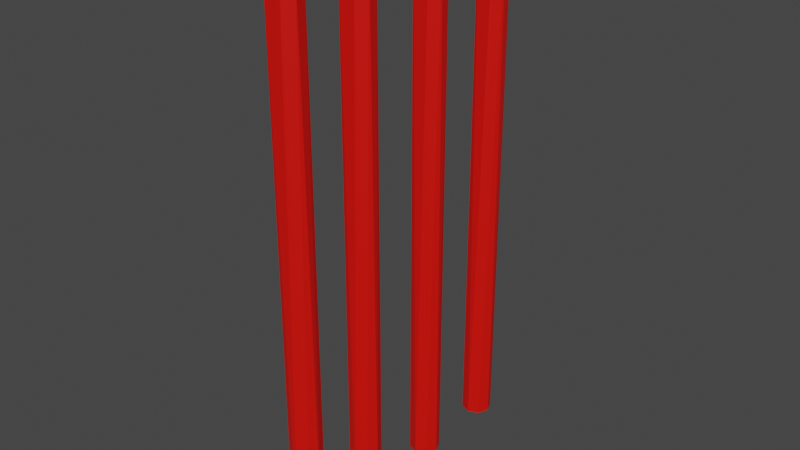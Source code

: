 # Source: laser.blend  (saved by Blender 2.93.20; exported with 4.5.12 LTS)
import bpy
from mathutils import Matrix  # noqa: F401  (used for matrix-valued properties, if any)

bpy.ops.wm.read_factory_settings(use_empty=True)
scene = bpy.context.scene
scene.name = 'Scene'

# ---- collections
col_collection = bpy.data.collections.new('Collection'); scene.collection.children.link(col_collection)

# ---- materials (node trees are filled in below, after node groups)
mat_lasercolor = bpy.data.materials.new('laserColor')
mat_lasercolor.use_transparent_shadow = False

# ---- material node trees
mat_lasercolor.use_nodes = True; mat_lasercolor.node_tree.nodes.clear()
_N = mat_lasercolor.node_tree.nodes; _L = mat_lasercolor.node_tree.links
n0 = _N.new('ShaderNodeBsdfPrincipled'); n0.name = 'Principled BSDF'; n0.location = (10, 300)
n0.distribution = 'GGX'
n0.subsurface_method = 'BURLEY'
n0.inputs[0].default_value = (0.8, 0.003504, 0.0, 1.0)
n0.inputs[3].default_value = 1.45
n0.inputs[27].default_value = (0.0, 0.0, 0.0, 1.0)
n0.inputs[28].default_value = 1.0
n1 = _N.new('ShaderNodeOutputMaterial'); n1.name = 'Material Output'; n1.location = (300, 300)
_L.new(n0.outputs[0], n1.inputs[0])
n1.is_active_output = True

# ---- world
world_world = bpy.data.worlds.new('World'); scene.world = world_world
world_world.use_nodes = True; world_world.node_tree.nodes.clear()
_N = world_world.node_tree.nodes; _L = world_world.node_tree.links
n0 = _N.new('ShaderNodeOutputWorld'); n0.name = 'World Output'; n0.location = (300, 300)
n1 = _N.new('ShaderNodeBackground'); n1.name = 'Background'; n1.location = (10, 300)
n1.inputs[0].default_value = (0.05088, 0.05088, 0.05088, 1.0)
_L.new(n1.outputs[0], n0.inputs[0])
n0.is_active_output = True
world_world.color = (0.05088, 0.05088, 0.05088)
world_world.use_sun_shadow = False
world_world.sun_shadow_jitter_overblur = 0.0

# ---- meshes
me_cylinder_001 = bpy.data.meshes.new('Cylinder.001')
me_cylinder_001.from_pydata([(7.229e-08, -0.056, -1.0), (0.03111, 0.2442, 1.0), (0.0396, 0.2512, -1.0), (-0.03111, -0.04656, 1.0), (-0.0396, -0.0396, -1.0), (0.05493, 0.2799, 1.0), (0.056, 0.2908, -1.0), (-0.05493, -0.01093, 1.0), (-0.056, -1.525e-08, -1.0), (0.04656, 0.3219, 1.0), (0.0396, 0.3304, -1.0), (-0.04656, 0.03111, 1.0), (-0.0396, 0.0396, -1.0), (0.01093, 0.3457, 1.0), (7.718e-08, 0.3468, -1.0), (-0.01093, 0.05493, 1.0), (7.718e-08, 0.056, -1.0), (0.01093, 0.05493, 1.0), (-0.01093, 0.3457, 1.0), (-0.0396, 0.3304, -1.0), (0.0396, 0.0396, -1.0), (0.04656, 0.03111, 1.0), (-0.04656, 0.3219, 1.0), (-0.056, 0.2908, -1.0), (0.056, -1.837e-08, -1.0), (0.05493, -0.01093, 1.0), (-0.05493, 0.2799, 1.0), (-0.0396, 0.2512, -1.0), (0.0396, -0.0396, -1.0), (0.03111, -0.04656, 1.0), (-0.03111, 0.2442, 1.0), (7.229e-08, 0.2348, -1.0), (0.03111, 0.5801, 1.0), (0.0396, 0.5871, -1.0), (0.05493, 0.6157, 1.0), (0.056, 0.6267, -1.0), (0.04656, 0.6578, 1.0), (0.0396, 0.6663, -1.0), (0.01093, 0.6816, 1.0), (7.718e-08, 0.6827, -1.0), (-0.01093, 0.6816, 1.0), (-0.0396, 0.6663, -1.0), (-0.04656, 0.6578, 1.0), (-0.056, 0.6267, -1.0), (-0.05493, 0.6157, 1.0), (-0.0396, 0.5871, -1.0), (-0.03111, 0.5801, 1.0), (7.229e-08, 0.5707, -1.0), (0.03111, 0.9131, 1.0), (0.0396, 0.9201, -1.0), (0.05493, 0.9488, 1.0), (0.056, 0.9597, -1.0), (0.04656, 0.9908, 1.0), (0.0396, 0.9993, -1.0), (0.01093, 1.015, 1.0), (7.718e-08, 1.016, -1.0), (-0.01093, 1.015, 1.0), (-0.0396, 0.9993, -1.0), (-0.04656, 0.9908, 1.0), (-0.056, 0.9597, -1.0), (-0.05493, 0.9488, 1.0), (-0.0396, 0.9201, -1.0), (-0.03111, 0.9131, 1.0), (7.229e-08, 0.9037, -1.0)], [], [(0, 29, 3), (3, 7, 4), (7, 8, 4), (10, 13, 9), (6, 5, 2), (7, 11, 8), (11, 12, 8), (29, 25, 21, 17, 15, 11, 7, 3), (10, 9, 6), (11, 15, 12), (15, 16, 12), (22, 18, 19), (15, 17, 16), (14, 13, 10), (16, 17, 20), (20, 17, 21), (22, 19, 23), (18, 14, 19), (20, 21, 24), (24, 21, 25), (26, 23, 27), (1, 5, 9, 13, 18, 22, 26, 30), (24, 25, 28), (28, 25, 29), (0, 4, 8, 12, 16, 20, 24, 28), (26, 22, 23), (0, 28, 29), (31, 1, 30), (31, 30, 27), (18, 13, 14), (31, 27, 23, 19, 14, 10, 6, 2), (0, 3, 4), (6, 9, 5), (30, 26, 27), (2, 5, 1), (31, 2, 1), (37, 38, 36), (35, 34, 33), (37, 36, 35), (42, 40, 41), (39, 38, 37), (42, 41, 43), (40, 39, 41), (44, 43, 45), (32, 34, 36, 38, 40, 42, 44, 46), (44, 42, 43), (47, 32, 46), (47, 46, 45), (40, 38, 39), (47, 45, 43, 41, 39, 37, 35, 33), (35, 36, 34), (46, 44, 45), (33, 34, 32), (47, 33, 32), (53, 54, 52), (51, 50, 49), (53, 52, 51), (58, 56, 57), (55, 54, 53), (58, 57, 59), (56, 55, 57), (60, 59, 61), (48, 50, 52, 54, 56, 58, 60, 62), (60, 58, 59), (63, 48, 62), (63, 62, 61), (56, 54, 55), (63, 61, 59, 57, 55, 53, 51, 49), (51, 52, 50), (62, 60, 61), (49, 50, 48), (63, 49, 48)])
_uv = me_cylinder_001.uv_layers.new(name='UVMap')
_uv.uv.foreach_set('vector', [0.75, 0.49, 0.1167, 0.4496, 0.3833, 0.4496, 0.3833, 0.4496, 0.4854, 0.2968, 0.875, 0.5, 0.4854, 0.2968, 0.99, 0.25, 0.875, 0.5, 0.5803, 0.08029, 0.2032, 0.01461, 0.05045, 0.1167, 0.25, 0.5, 0.01461, 0.2968, 0.5803, 0.4197, 0.4854, 0.2968, 0.4496, 0.1167, 0.75, 0.5, 0.4496, 0.1167, 0.9197, 0.08029, 0.75, 0.5, 0.1167, 0.4496, 0.01461, 0.2968, 0.05045, 0.1167, 0.2032, 0.01461, 0.2968, 0.01461, 0.4496, 0.1167, 0.4854, 0.2968, 0.3833, 0.4496, 0.375, 0.5, 0.05045, 0.1167, 0.51, 0.25, 0.4496, 0.1167, 0.2968, 0.01461, 0.625, 0.5, 0.2968, 0.01461, 0.75, 0.01, 0.625, 0.5, 0.4496, 0.1167, 0.2968, 0.01461, 0.625, 0.5, 0.2968, 0.01461, 0.2032, 0.01461, 0.5, 0.5, 0.5, 0.5, 0.2032, 0.01461, 0.5803, 0.08029, 0.5, 0.5, 0.2032, 0.01461, 0.5803, 0.08029, 0.5803, 0.08029, 0.2032, 0.01461, 0.05045, 0.1167, 0.4496, 0.1167, 0.9197, 0.08029, 0.75, 0.5, 0.2968, 0.01461, 0.75, 0.01, 0.625, 0.5, 0.375, 0.5, 0.05045, 0.1167, 0.51, 0.25, 0.51, 0.25, 0.05045, 0.1167, 0.01461, 0.2968, 0.4854, 0.2968, 0.99, 0.25, 0.875, 0.5, 0.1167, 0.4496, 0.01461, 0.2968, 0.05045, 0.1167, 0.2032, 0.01461, 0.2968, 0.01461, 0.4496, 0.1167, 0.4854, 0.2968, 0.3833, 0.4496, 0.25, 0.5, 0.01461, 0.2968, 0.5803, 0.4197, 0.5803, 0.4197, 0.01461, 0.2968, 0.1167, 0.4496, 0.75, 0.49, 0.9197, 0.4197, 0.99, 0.25, 0.9197, 0.08029, 0.75, 0.01, 0.5803, 0.08029, 0.51, 0.25, 0.5803, 0.4197, 0.4854, 0.2968, 0.4496, 0.1167, 0.75, 0.5, 0.75, 0.49, 0.125, 0.5, 0.1167, 0.4496, 0.75, 0.49, 0.1167, 0.4496, 0.3833, 0.4496, 1.0, 0.5, 0.3833, 0.4496, 0.9197, 0.4197, 0.2968, 0.01461, 0.2032, 0.01461, 0.5, 0.5, 0.75, 0.49, 0.9197, 0.4197, 0.99, 0.25, 0.9197, 0.08029, 0.75, 0.01, 0.5803, 0.08029, 0.51, 0.25, 0.5803, 0.4197, 1.0, 0.5, 0.3833, 0.4496, 0.9197, 0.4197, 0.51, 0.25, 0.05045, 0.1167, 0.01461, 0.2968, 0.3833, 0.4496, 0.4854, 0.2968, 0.875, 0.5, 0.5803, 0.4197, 0.01461, 0.2968, 0.1167, 0.4496, 0.75, 0.49, 0.125, 0.5, 0.1167, 0.4496, 0.5803, 0.08029, 0.2032, 0.01461, 0.05045, 0.1167, 0.25, 0.5, 0.01461, 0.2968, 0.5803, 0.4197, 0.375, 0.5, 0.05045, 0.1167, 0.51, 0.25, 0.4496, 0.1167, 0.2968, 0.01461, 0.625, 0.5, 0.5, 0.5, 0.2032, 0.01461, 0.5803, 0.08029, 0.4496, 0.1167, 0.9197, 0.08029, 0.75, 0.5, 0.2968, 0.01461, 0.75, 0.01, 0.625, 0.5, 0.4854, 0.2968, 0.99, 0.25, 0.875, 0.5, 0.1167, 0.4496, 0.01461, 0.2968, 0.05045, 0.1167, 0.2032, 0.01461, 0.2968, 0.01461, 0.4496, 0.1167, 0.4854, 0.2968, 0.3833, 0.4496, 0.4854, 0.2968, 0.4496, 0.1167, 0.75, 0.5, 0.75, 0.49, 0.1167, 0.4496, 0.3833, 0.4496, 1.0, 0.5, 0.3833, 0.4496, 0.9197, 0.4197, 0.2968, 0.01461, 0.2032, 0.01461, 0.5, 0.5, 0.75, 0.49, 0.9197, 0.4197, 0.99, 0.25, 0.9197, 0.08029, 0.75, 0.01, 0.5803, 0.08029, 0.51, 0.25, 0.5803, 0.4197, 0.51, 0.25, 0.05045, 0.1167, 0.01461, 0.2968, 0.3833, 0.4496, 0.4854, 0.2968, 0.875, 0.5, 0.5803, 0.4197, 0.01461, 0.2968, 0.1167, 0.4496, 0.75, 0.49, 0.125, 0.5, 0.1167, 0.4496, 0.5803, 0.08029, 0.2032, 0.01461, 0.05045, 0.1167, 0.25, 0.5, 0.01461, 0.2968, 0.5803, 0.4197, 0.375, 0.5, 0.05045, 0.1167, 0.51, 0.25, 0.4496, 0.1167, 0.2968, 0.01461, 0.625, 0.5, 0.5, 0.5, 0.2032, 0.01461, 0.5803, 0.08029, 0.4496, 0.1167, 0.9197, 0.08029, 0.75, 0.5, 0.2968, 0.01461, 0.75, 0.01, 0.625, 0.5, 0.4854, 0.2968, 0.99, 0.25, 0.875, 0.5, 0.1167, 0.4496, 0.01461, 0.2968, 0.05045, 0.1167, 0.2032, 0.01461, 0.2968, 0.01461, 0.4496, 0.1167, 0.4854, 0.2968, 0.3833, 0.4496, 0.4854, 0.2968, 0.4496, 0.1167, 0.75, 0.5, 0.75, 0.49, 0.1167, 0.4496, 0.3833, 0.4496, 1.0, 0.5, 0.3833, 0.4496, 0.9197, 0.4197, 0.2968, 0.01461, 0.2032, 0.01461, 0.5, 0.5, 0.75, 0.49, 0.9197, 0.4197, 0.99, 0.25, 0.9197, 0.08029, 0.75, 0.01, 0.5803, 0.08029, 0.51, 0.25, 0.5803, 0.4197, 0.51, 0.25, 0.05045, 0.1167, 0.01461, 0.2968, 0.3833, 0.4496, 0.4854, 0.2968, 0.875, 0.5, 0.5803, 0.4197, 0.01461, 0.2968, 0.1167, 0.4496, 0.75, 0.49, 0.125, 0.5, 0.1167, 0.4496])
me_cylinder_001.materials.append(mat_lasercolor)
me_cylinder_001.use_remesh_fix_poles = True
me_cylinder_001.use_remesh_preserve_attributes = False
me_cylinder_001.update()

# ---- objects
ob_laser = bpy.data.objects.new('Laser', me_cylinder_001)

# ---- transforms, parenting, visibility, modifiers, constraints
ob_laser.location = (0.0, 0.0, 0.0)

# ---- collection membership
col_collection.objects.link(ob_laser)

# ---- scene / render settings (as saved in the file)
scene.frame_start = 1; scene.frame_end = 250; scene.frame_set(1)
scene.render.engine = 'BLENDER_EEVEE_NEXT'
scene.cycles.use_denoising = False
scene.cycles.samples = 128
scene.cycles.sampling_pattern = 'TABULATED_SOBOL'
scene.cycles.use_adaptive_sampling = False
scene.cycles.use_light_tree = False
scene.view_settings.view_transform = 'Filmic'
bpy.context.view_layer.update()

# ---- added for rendering (the .blend has no active camera and no usable light): camera, sun
cam_auto = bpy.data.cameras.new('AutoCamera')
cam_auto.lens = 50.0
cam_auto.sensor_width = 36.0
cam_auto.clip_end = 1000.0
ob_auto_camera = bpy.data.objects.new('AutoCamera', cam_auto)
scene.collection.objects.link(ob_auto_camera)
ob_auto_camera.location = (2.10193, -2.04247, 1.68155)
ob_auto_camera.rotation_euler = (1.09748, -7.21219e-08, 0.694738)
scene.camera = ob_auto_camera
light_auto_sun = bpy.data.lights.new('AutoSun', 'SUN')
light_auto_sun.energy = 3.0
light_auto_sun.angle = 0.0523599
ob_auto_sun = bpy.data.objects.new('AutoSun', light_auto_sun)
scene.collection.objects.link(ob_auto_sun)
ob_auto_sun.rotation_euler = (0.872665, 0.174533, 0.523599)
bpy.context.view_layer.update()

